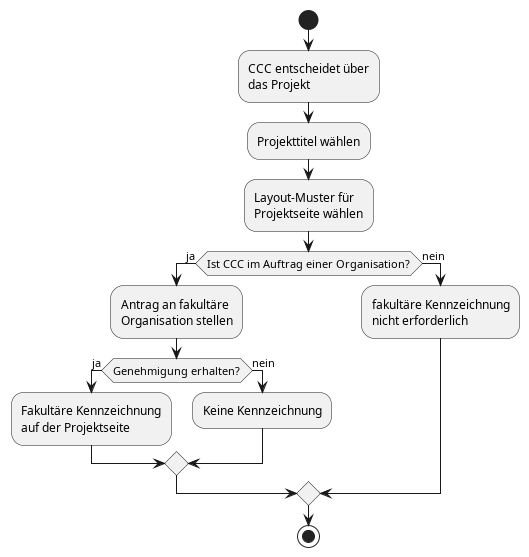

The diagram above was rendered by PlantUML. Its source (embedded in the PNG):
@startuml
start
:CCC entscheidet über
das Projekt;
:Projekttitel wählen;
:Layout-Muster für
Projektseite wählen;
if (Ist CCC im Auftrag einer Organisation?) then (ja)
    :Antrag an fakultäre
    Organisation stellen;
    if (Genehmigung erhalten?) then (ja)
        :Fakultäre Kennzeichnung
        auf der Projektseite;
    else (nein)
        :Keine Kennzeichnung;
    endif
else (nein)
    :fakultäre Kennzeichnung
    nicht erforderlich;
endif
stop
@enduml